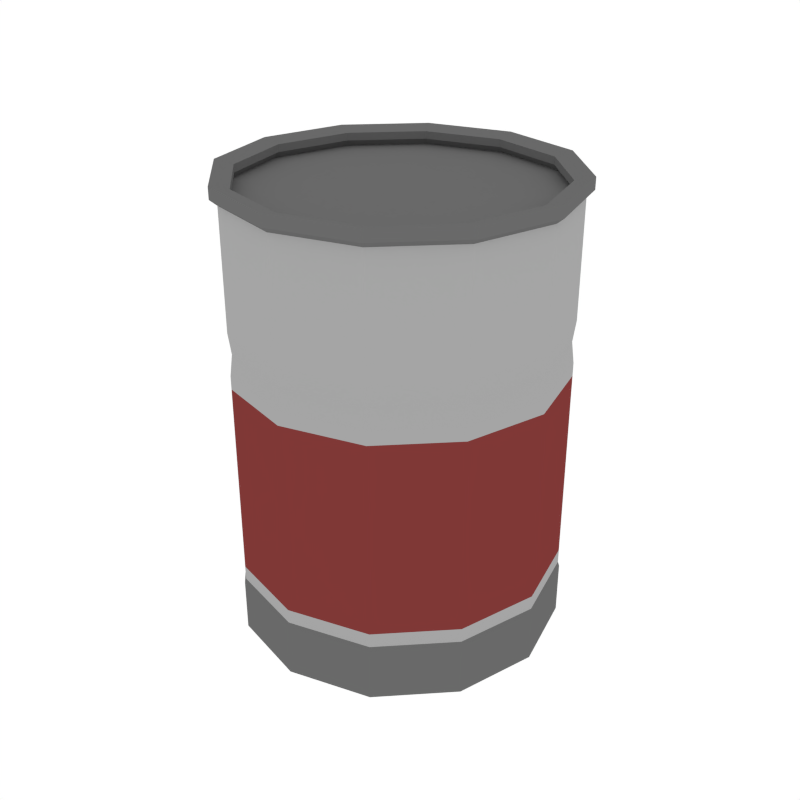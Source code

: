 # Source: Can_Red.blend  (saved by Blender 2.79.0; exported with 4.5.12 LTS)
import bpy
from mathutils import Matrix  # noqa: F401  (used for matrix-valued properties, if any)

bpy.ops.wm.read_factory_settings(use_empty=True)
scene = bpy.context.scene
scene.name = 'Scene'

# ---- collections
col_collection_1 = bpy.data.collections.new('Collection 1'); scene.collection.children.link(col_collection_1)

# ---- materials (node trees are filled in below, after node groups)
mat_lightgrey = bpy.data.materials.new('LightGrey')
mat_lightgrey.alpha_threshold = 0.0
mat_lightgrey.diffuse_color = (0.3757, 0.3757, 0.3757, 1.0)
mat_lightgrey.roughness = 0.5
mat_grey = bpy.data.materials.new('Grey')
mat_grey.alpha_threshold = 0.0
mat_grey.diffuse_color = (0.1424, 0.1424, 0.1424, 1.0)
mat_grey.roughness = 0.5
mat_red = bpy.data.materials.new('Red')
mat_red.alpha_threshold = 0.0
mat_red.diffuse_color = (0.214, 0.03955, 0.03738, 1.0)
mat_red.roughness = 0.5

# ---- material node trees

# ---- world
world_world = bpy.data.worlds.new('World'); scene.world = world_world
world_world.color = (1.0, 1.0, 1.0)
world_world.use_sun_shadow = False
world_world.sun_shadow_jitter_overblur = 0.0
world_world.cycles.sampling_method = 'NONE'
world_world.cycles.sample_map_resolution = 256

# ---- meshes
me_cylinder_016 = bpy.data.meshes.new('Cylinder.016')
me_cylinder_016.from_pydata([(9.842e-12, 0.2292, 0.0), (0.0, 0.2272, 0.6136), (0.1146, 0.1985, 0.0), (0.1136, 0.1967, 0.6136), (0.1985, 0.1146, 0.0), (0.1967, 0.1136, 0.6136), (0.2292, -1.181e-07, 0.0), (0.2272, -1.183e-07, 0.6136), (0.1985, -0.1146, 0.0), (0.1967, -0.1136, 0.6136), (0.1146, -0.1985, 0.0), (0.1136, -0.1967, 0.6136), (3.461e-08, -0.2292, 0.0), (3.43e-08, -0.2272, 0.6136), (-0.1146, -0.1985, 0.0), (-0.1136, -0.1967, 0.6136), (-0.1985, -0.1146, 0.0), (-0.1967, -0.1136, 0.6136), (-0.2292, -2.146e-07, 0.0), (-0.2272, -2.139e-07, 0.6136), (-0.1985, 0.1146, 0.0), (-0.1967, 0.1136, 0.6136), (-0.1146, 0.1985, 0.0), (-0.1136, 0.1967, 0.6136), (0.1183, 0.205, 0.6215), (9.434e-11, 0.2367, 0.6215), (0.205, 0.1183, 0.6215), (0.2367, -1.174e-07, 0.6215), (0.205, -0.1183, 0.6215), (0.1183, -0.205, 0.6215), (3.583e-08, -0.2367, 0.6215), (-0.1183, -0.205, 0.6215), (-0.205, -0.1183, 0.6215), (-0.2367, -2.17e-07, 0.6215), (-0.205, 0.1183, 0.6215), (-0.1183, 0.205, 0.6215), (0.1183, 0.205, 0.6375), (9.434e-11, 0.2367, 0.6375), (0.205, 0.1183, 0.6375), (0.2367, -1.174e-07, 0.6375), (0.205, -0.1183, 0.6375), (0.1183, -0.205, 0.6375), (3.583e-08, -0.2367, 0.6375), (-0.1183, -0.205, 0.6375), (-0.205, -0.1183, 0.6375), (-0.2367, -2.17e-07, 0.6375), (-0.205, 0.1183, 0.6375), (-0.1183, 0.205, 0.6375), (0.1056, 0.183, 0.6318), (-7.636e-10, 0.2113, 0.6318), (0.183, 0.1056, 0.6318), (0.2113, -1.199e-07, 0.6318), (0.183, -0.1056, 0.6318), (0.1056, -0.183, 0.6318), (3.114e-08, -0.2113, 0.6318), (-0.1056, -0.183, 0.6318), (-0.183, -0.1056, 0.6318), (-0.2113, -2.089e-07, 0.6318), (-0.183, 0.1056, 0.6318), (-0.1056, 0.183, 0.6318), (0.1056, 0.183, 0.6213), (-7.636e-10, 0.2113, 0.6213), (0.183, 0.1056, 0.6213), (0.2113, -1.199e-07, 0.6213), (0.183, -0.1056, 0.6213), (0.1056, -0.183, 0.6213), (3.114e-08, -0.2113, 0.6213), (-0.1056, -0.183, 0.6213), (-0.183, -0.1056, 0.6213), (-0.2113, -2.089e-07, 0.6213), (-0.183, 0.1056, 0.6213), (-0.1056, 0.183, 0.6213), (0.1094, 0.1894, 0.6125), (-8.402e-10, 0.2187, 0.6125), (0.1894, 0.1094, 0.6125), (0.2187, -1.191e-07, 0.6125), (0.1894, -0.1094, 0.6125), (0.1094, -0.1894, 0.6125), (3.219e-08, -0.2187, 0.6125), (-0.1094, -0.1894, 0.6125), (-0.1894, -0.1094, 0.6125), (-0.2187, -2.112e-07, 0.6125), (-0.1894, 0.1094, 0.6125), (-0.1094, 0.1894, 0.6125), (0.0, 0.2272, 0.08094), (0.1136, 0.1967, 0.08094), (0.1967, 0.1136, 0.08094), (0.2272, -1.183e-07, 0.08094), (0.1967, -0.1136, 0.08094), (0.1136, -0.1967, 0.08094), (3.43e-08, -0.2272, 0.08094), (-0.1136, -0.1967, 0.08094), (-0.1967, -0.1136, 0.08094), (-0.2272, -2.139e-07, 0.08094), (-0.1967, 0.1136, 0.08094), (-0.1136, 0.1967, 0.08094), (0.1146, 0.1985, 0.07462), (0.1985, 0.1146, 0.07462), (0.2292, -1.181e-07, 0.07462), (0.1985, -0.1146, 0.07462), (0.1146, -0.1985, 0.07462), (3.461e-08, -0.2292, 0.07462), (-0.1146, -0.1985, 0.07462), (-0.1985, -0.1146, 0.07462), (-0.2292, -2.146e-07, 0.07462), (-0.1985, 0.1146, 0.07462), (-0.1146, 0.1985, 0.07462), (9.842e-12, 0.2292, 0.07462), (0.0, 0.2272, 0.4516), (0.1136, 0.1967, 0.4516), (0.1967, 0.1136, 0.4516), (0.2272, -1.183e-07, 0.4516), (0.1967, -0.1136, 0.4516), (0.1136, -0.1967, 0.4516), (3.43e-08, -0.2272, 0.4516), (-0.1136, -0.1967, 0.4516), (-0.1967, -0.1136, 0.4516), (-0.2272, -2.139e-07, 0.4516), (-0.1967, 0.1136, 0.4516), (-0.1136, 0.1967, 0.4516), (0.1136, 0.1967, 0.1011), (0.1967, 0.1136, 0.1011), (0.2272, -1.183e-07, 0.1011), (0.1967, -0.1136, 0.1011), (0.1136, -0.1967, 0.1011), (3.43e-08, -0.2272, 0.1011), (-0.1136, -0.1967, 0.1011), (-0.1967, -0.1136, 0.1011), (-0.2272, -2.139e-07, 0.1011), (-0.1967, 0.1136, 0.1011), (-0.1136, 0.1967, 0.1011), (0.0, 0.2272, 0.1011), (0.0, 0.2272, 0.3739), (0.0, 0.2272, 0.3922), (-7.579e-11, 0.2234, 0.4219), (0.1117, 0.1934, 0.4219), (0.1136, 0.1967, 0.3922), (0.1136, 0.1967, 0.3739), (0.1934, 0.1117, 0.4219), (0.1967, 0.1136, 0.3922), (0.1967, 0.1136, 0.3739), (0.2234, -1.186e-07, 0.4219), (0.2272, -1.183e-07, 0.3922), (0.2272, -1.183e-07, 0.3739), (0.1934, -0.1117, 0.4219), (0.1967, -0.1136, 0.3922), (0.1967, -0.1136, 0.3739), (0.1117, -0.1934, 0.4219), (0.1136, -0.1967, 0.3922), (0.1136, -0.1967, 0.3739), (3.365e-08, -0.2234, 0.4219), (3.43e-08, -0.2272, 0.3922), (3.43e-08, -0.2272, 0.3739), (-0.1117, -0.1934, 0.4219), (-0.1136, -0.1967, 0.3922), (-0.1136, -0.1967, 0.3739), (-0.1934, -0.1117, 0.4219), (-0.1967, -0.1136, 0.3922), (-0.1967, -0.1136, 0.3739), (-0.2234, -2.127e-07, 0.4219), (-0.2272, -2.139e-07, 0.3922), (-0.2272, -2.139e-07, 0.3739), (-0.1934, 0.1117, 0.4219), (-0.1967, 0.1136, 0.3922), (-0.1967, 0.1136, 0.3739), (-0.1117, 0.1934, 0.4219), (-0.1136, 0.1967, 0.3922), (-0.1136, 0.1967, 0.3739)], [], [(108, 1, 3, 109), (109, 3, 5, 110), (110, 5, 7, 111), (111, 7, 9, 112), (112, 9, 11, 113), (113, 11, 13, 114), (114, 13, 15, 115), (115, 15, 17, 116), (116, 17, 19, 117), (117, 19, 21, 118), (11, 9, 28, 29), (118, 21, 23, 119), (119, 23, 1, 108), (0, 2, 4, 6, 8, 10, 12, 14, 16, 18, 20, 22), (30, 29, 41, 42), (9, 7, 27, 28), (1, 23, 35, 25), (3, 1, 25, 24), (7, 5, 26, 27), (23, 21, 34, 35), (5, 3, 24, 26), (21, 19, 33, 34), (19, 17, 32, 33), (17, 15, 31, 32), (15, 13, 30, 31), (13, 11, 29, 30), (42, 41, 53, 54), (27, 26, 38, 39), (34, 33, 45, 46), (31, 30, 42, 43), (28, 27, 39, 40), (35, 34, 46, 47), (24, 25, 37, 36), (32, 31, 43, 44), (29, 28, 40, 41), (25, 35, 47, 37), (26, 24, 36, 38), (33, 32, 44, 45), (57, 56, 68, 69), (39, 38, 50, 51), (46, 45, 57, 58), (43, 42, 54, 55), (40, 39, 51, 52), (47, 46, 58, 59), (36, 37, 49, 48), (44, 43, 55, 56), (41, 40, 52, 53), (37, 47, 59, 49), (38, 36, 48, 50), (45, 44, 56, 57), (62, 60, 72, 74), (54, 53, 65, 66), (51, 50, 62, 63), (58, 57, 69, 70), (55, 54, 66, 67), (52, 51, 63, 64), (59, 58, 70, 71), (48, 49, 61, 60), (56, 55, 67, 68), (53, 52, 64, 65), (49, 59, 71, 61), (50, 48, 60, 62), (69, 68, 80, 81), (66, 65, 77, 78), (63, 62, 74, 75), (70, 69, 81, 82), (67, 66, 78, 79), (64, 63, 75, 76), (71, 70, 82, 83), (60, 61, 73, 72), (68, 67, 79, 80), (65, 64, 76, 77), (61, 71, 83, 73), (72, 73, 83, 82, 81, 80, 79, 78, 77, 76, 75, 74), (106, 95, 84, 107), (105, 94, 95, 106), (104, 93, 94, 105), (103, 92, 93, 104), (102, 91, 92, 103), (101, 90, 91, 102), (100, 89, 90, 101), (99, 88, 89, 100), (98, 87, 88, 99), (97, 86, 87, 98), (96, 85, 86, 97), (107, 84, 85, 96), (0, 107, 96, 2), (2, 96, 97, 4), (4, 97, 98, 6), (6, 98, 99, 8), (8, 99, 100, 10), (10, 100, 101, 12), (12, 101, 102, 14), (14, 102, 103, 16), (16, 103, 104, 18), (18, 104, 105, 20), (20, 105, 106, 22), (22, 106, 107, 0), (165, 119, 108, 134), (162, 118, 119, 165), (159, 117, 118, 162), (156, 116, 117, 159), (153, 115, 116, 156), (150, 114, 115, 153), (147, 113, 114, 150), (144, 112, 113, 147), (141, 111, 112, 144), (138, 110, 111, 141), (135, 109, 110, 138), (134, 108, 109, 135), (84, 131, 120, 85), (85, 120, 121, 86), (86, 121, 122, 87), (87, 122, 123, 88), (88, 123, 124, 89), (89, 124, 125, 90), (90, 125, 126, 91), (91, 126, 127, 92), (92, 127, 128, 93), (93, 128, 129, 94), (94, 129, 130, 95), (95, 130, 131, 84), (132, 133, 136, 137), (124, 149, 152, 125), (133, 134, 135, 136), (121, 140, 143, 122), (139, 140, 137, 136), (126, 155, 158, 127), (136, 135, 138, 139), (123, 146, 149, 124), (142, 143, 140, 139), (128, 161, 164, 129), (139, 138, 141, 142), (125, 152, 155, 126), (145, 146, 143, 142), (130, 167, 132, 131), (142, 141, 144, 145), (127, 158, 161, 128), (148, 149, 146, 145), (132, 137, 120, 131), (145, 144, 147, 148), (129, 164, 167, 130), (151, 152, 149, 148), (148, 147, 150, 151), (154, 155, 152, 151), (151, 150, 153, 154), (157, 158, 155, 154), (154, 153, 156, 157), (160, 161, 158, 157), (157, 156, 159, 160), (163, 164, 161, 160), (160, 159, 162, 163), (166, 167, 164, 163), (163, 162, 165, 166), (122, 143, 146, 123), (132, 167, 166, 133), (120, 137, 140, 121), (166, 165, 134, 133)])
me_cylinder_016.polygons.foreach_set('material_index', [0, 0, 0, 0, 0, 0, 0, 0, 0, 0, 1, 0, 0, 1, 1, 1, 1, 1, 1, 1, 1, 1, 1, 1, 1, 1, 1, 1, 1, 1, 1, 1, 1, 1, 1, 1, 1, 1, 1, 1, 1, 1, 1, 1, 1, 1, 1, 1, 1, 1, 1, 1, 1, 1, 1, 1, 1, 1, 1, 1, 1, 1, 1, 1, 1, 1, 1, 1, 1, 1, 1, 1, 1, 1, 1, 1, 1, 1, 1, 1, 1, 1, 1, 1, 1, 1, 1, 1, 1, 1, 1, 1, 1, 1, 1, 1, 1, 1, 0, 0, 0, 0, 0, 0, 0, 0, 0, 0, 0, 0, 0, 0, 0, 0, 0, 0, 0, 0, 0, 0, 0, 0, 0, 2, 0, 2, 0, 2, 0, 2, 0, 2, 0, 2, 0, 2, 0, 2, 0, 2, 0, 2, 0, 0, 0, 0, 0, 0, 0, 0, 0, 0, 0, 0, 2, 0, 2, 0])
me_cylinder_016.materials.append(mat_lightgrey)
me_cylinder_016.materials.append(mat_grey)
me_cylinder_016.materials.append(mat_red)
me_cylinder_016.use_remesh_preserve_volume = False
me_cylinder_016.use_remesh_preserve_attributes = False
me_cylinder_016.use_mirror_vertex_groups = False
me_cylinder_016.update()

# ---- objects
ob_can_red = bpy.data.objects.new('Can_Red', me_cylinder_016)

# ---- transforms, parenting, visibility, modifiers, constraints
ob_can_red.location = (0.0, 0.0, 0.0)
ob_can_red.lineart.crease_threshold = 0.0

# ---- collection membership
col_collection_1.objects.link(ob_can_red)

# ---- scene / render settings (as saved in the file)
scene.frame_start = 1; scene.frame_end = 250; scene.frame_set(0)
scene.render.engine = 'CYCLES'
scene.render.resolution_x = 1000
scene.render.resolution_y = 1000
scene.render.dither_intensity = 0.0
scene.cycles.samples = 200
scene.cycles.sampling_pattern = 'TABULATED_SOBOL'
scene.cycles.light_sampling_threshold = 0.0
scene.cycles.use_adaptive_sampling = False
scene.cycles.use_light_tree = False
scene.cycles.caustics_reflective = False
scene.cycles.caustics_refractive = False
scene.cycles.blur_glossy = 0.0
scene.cycles.max_bounces = 2
scene.cycles.pixel_filter_type = 'GAUSSIAN'
scene.cycles.sample_clamp_indirect = 0.0
scene.view_settings.view_transform = 'Standard'
bpy.context.view_layer.update()

# ---- added for rendering (the .blend has no active camera): camera
cam_auto = bpy.data.cameras.new('AutoCamera')
cam_auto.lens = 50.0
cam_auto.sensor_width = 36.0
cam_auto.clip_end = 1000.0
ob_auto_camera = bpy.data.objects.new('AutoCamera', cam_auto)
scene.collection.objects.link(ob_auto_camera)
ob_auto_camera.location = (0.855277, -1.02633, 1.00297)
ob_auto_camera.rotation_euler = (1.09748, -7.21219e-08, 0.694738)
scene.camera = ob_auto_camera
bpy.context.view_layer.update()
